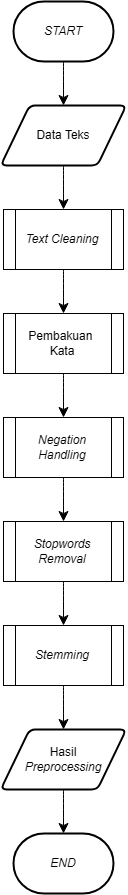

The diagram above was exported from draw.io. Its source (the exported page's mxGraphModel, read from the mxfile embedded in the PNG):
<mxGraphModel dx="1017" dy="1524" grid="0" gridSize="10" guides="1" tooltips="1" connect="1" arrows="1" fold="1" page="0" pageScale="1" pageWidth="850" pageHeight="1100" math="0" shadow="0">
  <root>
    <mxCell id="0" />
    <mxCell id="1" parent="0" />
    <mxCell id="j0SlSFj_8PBEEoSbERHS-11" style="edgeStyle=none;curved=1;rounded=0;orthogonalLoop=1;jettySize=auto;html=1;exitX=0.5;exitY=1;exitDx=0;exitDy=0;exitPerimeter=0;entryX=0.5;entryY=0;entryDx=0;entryDy=0;fontSize=12;startSize=8;endSize=8;" edge="1" parent="1" source="j0SlSFj_8PBEEoSbERHS-1" target="j0SlSFj_8PBEEoSbERHS-2">
      <mxGeometry relative="1" as="geometry" />
    </mxCell>
    <mxCell id="j0SlSFj_8PBEEoSbERHS-1" value="&lt;i&gt;START&lt;/i&gt;" style="strokeWidth=2;html=1;shape=mxgraph.flowchart.terminator;whiteSpace=wrap;" vertex="1" parent="1">
      <mxGeometry x="130" y="-81" width="100" height="60" as="geometry" />
    </mxCell>
    <mxCell id="j0SlSFj_8PBEEoSbERHS-12" style="edgeStyle=none;curved=1;rounded=0;orthogonalLoop=1;jettySize=auto;html=1;exitX=0.5;exitY=1;exitDx=0;exitDy=0;fontSize=12;startSize=8;endSize=8;" edge="1" parent="1" source="j0SlSFj_8PBEEoSbERHS-2" target="j0SlSFj_8PBEEoSbERHS-4">
      <mxGeometry relative="1" as="geometry" />
    </mxCell>
    <mxCell id="j0SlSFj_8PBEEoSbERHS-2" value="Data Teks" style="shape=parallelogram;html=1;strokeWidth=2;perimeter=parallelogramPerimeter;whiteSpace=wrap;rounded=1;arcSize=12;size=0.23;" vertex="1" parent="1">
      <mxGeometry x="117.25" y="23" width="125.5" height="60" as="geometry" />
    </mxCell>
    <mxCell id="j0SlSFj_8PBEEoSbERHS-13" style="edgeStyle=none;curved=1;rounded=0;orthogonalLoop=1;jettySize=auto;html=1;exitX=0.5;exitY=1;exitDx=0;exitDy=0;fontSize=12;startSize=8;endSize=8;" edge="1" parent="1" source="j0SlSFj_8PBEEoSbERHS-4" target="j0SlSFj_8PBEEoSbERHS-5">
      <mxGeometry relative="1" as="geometry" />
    </mxCell>
    <mxCell id="j0SlSFj_8PBEEoSbERHS-4" value="&lt;i&gt;Text Cleaning&lt;/i&gt;" style="shape=process;whiteSpace=wrap;html=1;backgroundOutline=1;" vertex="1" parent="1">
      <mxGeometry x="120" y="127" width="120" height="60" as="geometry" />
    </mxCell>
    <mxCell id="j0SlSFj_8PBEEoSbERHS-14" style="edgeStyle=none;curved=1;rounded=0;orthogonalLoop=1;jettySize=auto;html=1;exitX=0.5;exitY=1;exitDx=0;exitDy=0;fontSize=12;startSize=8;endSize=8;" edge="1" parent="1" source="j0SlSFj_8PBEEoSbERHS-5" target="j0SlSFj_8PBEEoSbERHS-6">
      <mxGeometry relative="1" as="geometry" />
    </mxCell>
    <mxCell id="j0SlSFj_8PBEEoSbERHS-5" value="Pembakuan&amp;nbsp;&lt;div&gt;Kata&lt;/div&gt;" style="shape=process;whiteSpace=wrap;html=1;backgroundOutline=1;" vertex="1" parent="1">
      <mxGeometry x="120" y="231" width="120" height="60" as="geometry" />
    </mxCell>
    <mxCell id="j0SlSFj_8PBEEoSbERHS-15" style="edgeStyle=none;curved=1;rounded=0;orthogonalLoop=1;jettySize=auto;html=1;exitX=0.5;exitY=1;exitDx=0;exitDy=0;entryX=0.5;entryY=0;entryDx=0;entryDy=0;fontSize=12;startSize=8;endSize=8;" edge="1" parent="1" source="j0SlSFj_8PBEEoSbERHS-6" target="j0SlSFj_8PBEEoSbERHS-7">
      <mxGeometry relative="1" as="geometry" />
    </mxCell>
    <mxCell id="j0SlSFj_8PBEEoSbERHS-6" value="&lt;i&gt;Negation&lt;/i&gt;&lt;div&gt;&lt;i&gt;Handling&lt;/i&gt;&lt;/div&gt;" style="shape=process;whiteSpace=wrap;html=1;backgroundOutline=1;" vertex="1" parent="1">
      <mxGeometry x="120" y="335" width="120" height="60" as="geometry" />
    </mxCell>
    <mxCell id="j0SlSFj_8PBEEoSbERHS-16" style="edgeStyle=none;curved=1;rounded=0;orthogonalLoop=1;jettySize=auto;html=1;exitX=0.5;exitY=1;exitDx=0;exitDy=0;entryX=0.5;entryY=0;entryDx=0;entryDy=0;fontSize=12;startSize=8;endSize=8;" edge="1" parent="1" source="j0SlSFj_8PBEEoSbERHS-7" target="j0SlSFj_8PBEEoSbERHS-8">
      <mxGeometry relative="1" as="geometry" />
    </mxCell>
    <mxCell id="j0SlSFj_8PBEEoSbERHS-7" value="&lt;i&gt;Stopwords&lt;/i&gt;&lt;div&gt;&lt;i&gt;Removal&lt;/i&gt;&lt;/div&gt;" style="shape=process;whiteSpace=wrap;html=1;backgroundOutline=1;" vertex="1" parent="1">
      <mxGeometry x="120" y="439" width="120" height="60" as="geometry" />
    </mxCell>
    <mxCell id="j0SlSFj_8PBEEoSbERHS-17" style="edgeStyle=none;curved=1;rounded=0;orthogonalLoop=1;jettySize=auto;html=1;exitX=0.5;exitY=1;exitDx=0;exitDy=0;entryX=0.5;entryY=0;entryDx=0;entryDy=0;fontSize=12;startSize=8;endSize=8;" edge="1" parent="1" source="j0SlSFj_8PBEEoSbERHS-8" target="j0SlSFj_8PBEEoSbERHS-9">
      <mxGeometry relative="1" as="geometry" />
    </mxCell>
    <mxCell id="j0SlSFj_8PBEEoSbERHS-8" value="&lt;i&gt;Stemming&lt;/i&gt;" style="shape=process;whiteSpace=wrap;html=1;backgroundOutline=1;" vertex="1" parent="1">
      <mxGeometry x="120" y="543" width="120" height="60" as="geometry" />
    </mxCell>
    <mxCell id="j0SlSFj_8PBEEoSbERHS-9" value="Hasil&lt;div&gt;&lt;i&gt;Preprocessing&lt;/i&gt;&lt;/div&gt;" style="shape=parallelogram;html=1;strokeWidth=2;perimeter=parallelogramPerimeter;whiteSpace=wrap;rounded=1;arcSize=12;size=0.23;" vertex="1" parent="1">
      <mxGeometry x="117.25" y="647" width="125.5" height="60" as="geometry" />
    </mxCell>
    <mxCell id="j0SlSFj_8PBEEoSbERHS-10" value="&lt;i&gt;END&lt;/i&gt;" style="strokeWidth=2;html=1;shape=mxgraph.flowchart.terminator;whiteSpace=wrap;" vertex="1" parent="1">
      <mxGeometry x="130" y="751" width="100" height="60" as="geometry" />
    </mxCell>
    <mxCell id="j0SlSFj_8PBEEoSbERHS-18" style="edgeStyle=none;curved=1;rounded=0;orthogonalLoop=1;jettySize=auto;html=1;exitX=0.5;exitY=1;exitDx=0;exitDy=0;entryX=0.5;entryY=0;entryDx=0;entryDy=0;entryPerimeter=0;fontSize=12;startSize=8;endSize=8;" edge="1" parent="1" source="j0SlSFj_8PBEEoSbERHS-9" target="j0SlSFj_8PBEEoSbERHS-10">
      <mxGeometry relative="1" as="geometry" />
    </mxCell>
  </root>
</mxGraphModel>